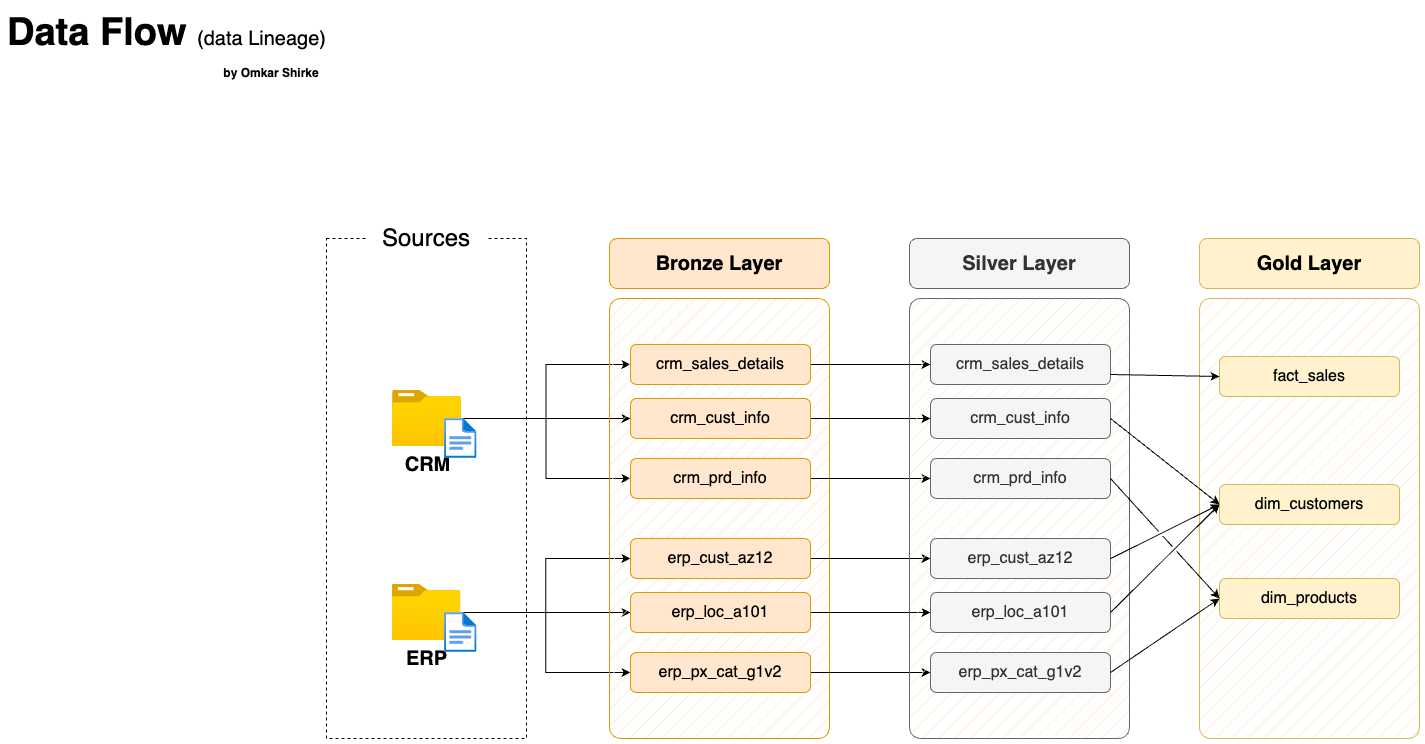

The diagram above was exported from draw.io. Its source (the exported page's mxGraphModel, read from the mxfile embedded in the PNG):
<mxGraphModel dx="704" dy="835" grid="1" gridSize="10" guides="1" tooltips="1" connect="1" arrows="1" fold="1" page="1" pageScale="1" pageWidth="1920" pageHeight="1200" math="0" shadow="0">
  <root>
    <mxCell id="PmAsDYt7ePFWswJWPdAt-0" />
    <mxCell id="PmAsDYt7ePFWswJWPdAt-1" parent="PmAsDYt7ePFWswJWPdAt-0" />
    <mxCell id="N5Wro9hiEPlnRRx0mENQ-124" value="&lt;font style=&quot;&quot;&gt;&lt;b&gt;Data Flow &lt;/b&gt;&lt;font style=&quot;font-size: 20px;&quot;&gt;(data Lineage)&lt;/font&gt;&lt;br style=&quot;font-size: 38px;&quot;&gt;&lt;/font&gt;" style="text;html=1;strokeColor=none;fillColor=none;align=left;verticalAlign=middle;whiteSpace=wrap;rounded=0;fontSize=38;fontFamily=Helvetica;" parent="PmAsDYt7ePFWswJWPdAt-1" vertex="1">
      <mxGeometry x="69" y="47" width="396" height="54" as="geometry" />
    </mxCell>
    <mxCell id="n8bJTZ1ovyGtcUzWuUE2-2" value="" style="rounded=0;whiteSpace=wrap;html=1;fillColor=none;dashed=1;" parent="PmAsDYt7ePFWswJWPdAt-1" vertex="1">
      <mxGeometry x="390" y="280" width="200" height="500" as="geometry" />
    </mxCell>
    <mxCell id="n8bJTZ1ovyGtcUzWuUE2-3" value="&lt;font style=&quot;font-size: 24px;&quot;&gt;Sources&lt;/font&gt;" style="rounded=1;whiteSpace=wrap;html=1;strokeColor=none;" parent="PmAsDYt7ePFWswJWPdAt-1" vertex="1">
      <mxGeometry x="430" y="260" width="120" height="40" as="geometry" />
    </mxCell>
    <mxCell id="D8R9sGTT4eO_Y8YIvJOX-3" style="edgeStyle=orthogonalEdgeStyle;rounded=0;orthogonalLoop=1;jettySize=auto;html=1;entryX=0;entryY=0.5;entryDx=0;entryDy=0;" parent="PmAsDYt7ePFWswJWPdAt-1" source="4ZKNdrfmacIxx5nxEuMF-0" target="hnOc7kBfibrwKYlpnwC0-0" edge="1">
      <mxGeometry relative="1" as="geometry" />
    </mxCell>
    <mxCell id="D8R9sGTT4eO_Y8YIvJOX-4" style="edgeStyle=orthogonalEdgeStyle;rounded=0;orthogonalLoop=1;jettySize=auto;html=1;entryX=0;entryY=0.5;entryDx=0;entryDy=0;" parent="PmAsDYt7ePFWswJWPdAt-1" source="4ZKNdrfmacIxx5nxEuMF-0" target="5szykNnx05lKGsdo6Biz-0" edge="1">
      <mxGeometry relative="1" as="geometry" />
    </mxCell>
    <mxCell id="D8R9sGTT4eO_Y8YIvJOX-5" style="edgeStyle=orthogonalEdgeStyle;rounded=0;orthogonalLoop=1;jettySize=auto;html=1;entryX=0;entryY=0.5;entryDx=0;entryDy=0;" parent="PmAsDYt7ePFWswJWPdAt-1" source="4ZKNdrfmacIxx5nxEuMF-0" target="hnOc7kBfibrwKYlpnwC0-1" edge="1">
      <mxGeometry relative="1" as="geometry" />
    </mxCell>
    <mxCell id="4ZKNdrfmacIxx5nxEuMF-0" value="&lt;font style=&quot;font-size: 20px;&quot;&gt;&lt;b&gt;CRM&lt;/b&gt;&lt;/font&gt;" style="image;aspect=fixed;html=1;points=[];align=center;fontSize=12;image=img/lib/azure2/general/Folder_Blank.svg;" parent="PmAsDYt7ePFWswJWPdAt-1" vertex="1">
      <mxGeometry x="456" y="432" width="69" height="56.00000000000001" as="geometry" />
    </mxCell>
    <mxCell id="-fXMBUoAsH7tqhl6yJGk-2" style="edgeStyle=orthogonalEdgeStyle;rounded=0;orthogonalLoop=1;jettySize=auto;html=1;entryX=0;entryY=0.5;entryDx=0;entryDy=0;" parent="PmAsDYt7ePFWswJWPdAt-1" source="4ZKNdrfmacIxx5nxEuMF-4" target="D8R9sGTT4eO_Y8YIvJOX-8" edge="1">
      <mxGeometry relative="1" as="geometry" />
    </mxCell>
    <mxCell id="-fXMBUoAsH7tqhl6yJGk-3" style="edgeStyle=orthogonalEdgeStyle;rounded=0;orthogonalLoop=1;jettySize=auto;html=1;entryX=0;entryY=0.5;entryDx=0;entryDy=0;" parent="PmAsDYt7ePFWswJWPdAt-1" source="4ZKNdrfmacIxx5nxEuMF-4" target="D8R9sGTT4eO_Y8YIvJOX-6" edge="1">
      <mxGeometry relative="1" as="geometry" />
    </mxCell>
    <mxCell id="-fXMBUoAsH7tqhl6yJGk-4" style="edgeStyle=orthogonalEdgeStyle;rounded=0;orthogonalLoop=1;jettySize=auto;html=1;" parent="PmAsDYt7ePFWswJWPdAt-1" source="4ZKNdrfmacIxx5nxEuMF-4" target="D8R9sGTT4eO_Y8YIvJOX-7" edge="1">
      <mxGeometry relative="1" as="geometry" />
    </mxCell>
    <mxCell id="4ZKNdrfmacIxx5nxEuMF-4" value="&lt;font style=&quot;font-size: 20px;&quot;&gt;&lt;b&gt;ERP&lt;/b&gt;&lt;/font&gt;" style="image;aspect=fixed;html=1;points=[];align=center;fontSize=12;image=img/lib/azure2/general/Folder_Blank.svg;" parent="PmAsDYt7ePFWswJWPdAt-1" vertex="1">
      <mxGeometry x="455.5" y="626" width="69" height="56.00000000000001" as="geometry" />
    </mxCell>
    <mxCell id="4ZKNdrfmacIxx5nxEuMF-5" value="" style="rounded=1;whiteSpace=wrap;html=1;fillColor=#ffe6cc;strokeColor=#d79b00;fillStyle=hatch;arcSize=5;" parent="PmAsDYt7ePFWswJWPdAt-1" vertex="1">
      <mxGeometry x="673" y="340" width="220" height="440" as="geometry" />
    </mxCell>
    <mxCell id="4ZKNdrfmacIxx5nxEuMF-6" value="Bronze Layer" style="rounded=1;whiteSpace=wrap;html=1;fillColor=#ffe6cc;strokeColor=#d79b00;fontSize=20;fontStyle=1" parent="PmAsDYt7ePFWswJWPdAt-1" vertex="1">
      <mxGeometry x="673" y="280" width="220" height="50" as="geometry" />
    </mxCell>
    <mxCell id="-fXMBUoAsH7tqhl6yJGk-13" style="edgeStyle=orthogonalEdgeStyle;rounded=0;orthogonalLoop=1;jettySize=auto;html=1;entryX=0;entryY=0.5;entryDx=0;entryDy=0;" parent="PmAsDYt7ePFWswJWPdAt-1" source="5szykNnx05lKGsdo6Biz-0" target="-fXMBUoAsH7tqhl6yJGk-7" edge="1">
      <mxGeometry relative="1" as="geometry" />
    </mxCell>
    <mxCell id="5szykNnx05lKGsdo6Biz-0" value="crm_sales_details" style="rounded=1;whiteSpace=wrap;html=1;fillColor=#ffe6cc;strokeColor=#d79b00;fontSize=16;fontStyle=0" parent="PmAsDYt7ePFWswJWPdAt-1" vertex="1">
      <mxGeometry x="694" y="386" width="180" height="40" as="geometry" />
    </mxCell>
    <mxCell id="-fXMBUoAsH7tqhl6yJGk-14" style="edgeStyle=orthogonalEdgeStyle;rounded=0;orthogonalLoop=1;jettySize=auto;html=1;" parent="PmAsDYt7ePFWswJWPdAt-1" source="hnOc7kBfibrwKYlpnwC0-0" target="-fXMBUoAsH7tqhl6yJGk-8" edge="1">
      <mxGeometry relative="1" as="geometry" />
    </mxCell>
    <mxCell id="hnOc7kBfibrwKYlpnwC0-0" value="crm_cust_info" style="rounded=1;whiteSpace=wrap;html=1;fillColor=#ffe6cc;strokeColor=#d79b00;fontSize=16;fontStyle=0" parent="PmAsDYt7ePFWswJWPdAt-1" vertex="1">
      <mxGeometry x="694" y="440" width="180" height="40" as="geometry" />
    </mxCell>
    <mxCell id="-fXMBUoAsH7tqhl6yJGk-15" style="edgeStyle=orthogonalEdgeStyle;rounded=0;orthogonalLoop=1;jettySize=auto;html=1;entryX=0;entryY=0.5;entryDx=0;entryDy=0;" parent="PmAsDYt7ePFWswJWPdAt-1" source="hnOc7kBfibrwKYlpnwC0-1" target="-fXMBUoAsH7tqhl6yJGk-9" edge="1">
      <mxGeometry relative="1" as="geometry" />
    </mxCell>
    <mxCell id="hnOc7kBfibrwKYlpnwC0-1" value="crm_prd_info" style="rounded=1;whiteSpace=wrap;html=1;fillColor=#ffe6cc;strokeColor=#d79b00;fontSize=16;fontStyle=0" parent="PmAsDYt7ePFWswJWPdAt-1" vertex="1">
      <mxGeometry x="694" y="500" width="180" height="40" as="geometry" />
    </mxCell>
    <mxCell id="-fXMBUoAsH7tqhl6yJGk-16" style="edgeStyle=orthogonalEdgeStyle;rounded=0;orthogonalLoop=1;jettySize=auto;html=1;entryX=0;entryY=0.5;entryDx=0;entryDy=0;" parent="PmAsDYt7ePFWswJWPdAt-1" source="D8R9sGTT4eO_Y8YIvJOX-6" target="-fXMBUoAsH7tqhl6yJGk-10" edge="1">
      <mxGeometry relative="1" as="geometry" />
    </mxCell>
    <mxCell id="D8R9sGTT4eO_Y8YIvJOX-6" value="erp_cust_az12" style="rounded=1;whiteSpace=wrap;html=1;fillColor=#ffe6cc;strokeColor=#d79b00;fontSize=16;fontStyle=0" parent="PmAsDYt7ePFWswJWPdAt-1" vertex="1">
      <mxGeometry x="694" y="580" width="180" height="40" as="geometry" />
    </mxCell>
    <mxCell id="-fXMBUoAsH7tqhl6yJGk-17" style="edgeStyle=orthogonalEdgeStyle;rounded=0;orthogonalLoop=1;jettySize=auto;html=1;entryX=0;entryY=0.5;entryDx=0;entryDy=0;" parent="PmAsDYt7ePFWswJWPdAt-1" source="D8R9sGTT4eO_Y8YIvJOX-7" target="-fXMBUoAsH7tqhl6yJGk-11" edge="1">
      <mxGeometry relative="1" as="geometry" />
    </mxCell>
    <mxCell id="D8R9sGTT4eO_Y8YIvJOX-7" value="erp_loc_a101" style="rounded=1;whiteSpace=wrap;html=1;fillColor=#ffe6cc;strokeColor=#d79b00;fontSize=16;fontStyle=0" parent="PmAsDYt7ePFWswJWPdAt-1" vertex="1">
      <mxGeometry x="694" y="634" width="180" height="40" as="geometry" />
    </mxCell>
    <mxCell id="-fXMBUoAsH7tqhl6yJGk-18" style="edgeStyle=orthogonalEdgeStyle;rounded=0;orthogonalLoop=1;jettySize=auto;html=1;entryX=0;entryY=0.5;entryDx=0;entryDy=0;" parent="PmAsDYt7ePFWswJWPdAt-1" source="D8R9sGTT4eO_Y8YIvJOX-8" target="-fXMBUoAsH7tqhl6yJGk-12" edge="1">
      <mxGeometry relative="1" as="geometry" />
    </mxCell>
    <mxCell id="D8R9sGTT4eO_Y8YIvJOX-8" value="erp_px_cat_g1v2" style="rounded=1;whiteSpace=wrap;html=1;fillColor=#ffe6cc;strokeColor=#d79b00;fontSize=16;fontStyle=0" parent="PmAsDYt7ePFWswJWPdAt-1" vertex="1">
      <mxGeometry x="694" y="694" width="180" height="40" as="geometry" />
    </mxCell>
    <mxCell id="-fXMBUoAsH7tqhl6yJGk-5" value="" style="rounded=1;whiteSpace=wrap;html=1;fillColor=#f5f5f5;strokeColor=#666666;fillStyle=hatch;arcSize=5;fontColor=#333333;" parent="PmAsDYt7ePFWswJWPdAt-1" vertex="1">
      <mxGeometry x="973" y="340" width="220" height="440" as="geometry" />
    </mxCell>
    <mxCell id="-fXMBUoAsH7tqhl6yJGk-6" value="Silver Layer" style="rounded=1;whiteSpace=wrap;html=1;fillColor=#f5f5f5;strokeColor=#666666;fontSize=20;fontStyle=1;fontColor=#333333;" parent="PmAsDYt7ePFWswJWPdAt-1" vertex="1">
      <mxGeometry x="973" y="280" width="220" height="50" as="geometry" />
    </mxCell>
    <mxCell id="-fXMBUoAsH7tqhl6yJGk-7" value="crm_sales_details" style="rounded=1;whiteSpace=wrap;html=1;fillColor=#f5f5f5;strokeColor=#666666;fontSize=16;fontStyle=0;fontColor=#333333;" parent="PmAsDYt7ePFWswJWPdAt-1" vertex="1">
      <mxGeometry x="994" y="386" width="180" height="40" as="geometry" />
    </mxCell>
    <mxCell id="-fXMBUoAsH7tqhl6yJGk-8" value="crm_cust_info" style="rounded=1;whiteSpace=wrap;html=1;fillColor=#f5f5f5;strokeColor=#666666;fontSize=16;fontStyle=0;fontColor=#333333;" parent="PmAsDYt7ePFWswJWPdAt-1" vertex="1">
      <mxGeometry x="994" y="440" width="180" height="40" as="geometry" />
    </mxCell>
    <mxCell id="-fXMBUoAsH7tqhl6yJGk-9" value="crm_prd_info" style="rounded=1;whiteSpace=wrap;html=1;fillColor=#f5f5f5;strokeColor=#666666;fontSize=16;fontStyle=0;fontColor=#333333;" parent="PmAsDYt7ePFWswJWPdAt-1" vertex="1">
      <mxGeometry x="994" y="500" width="180" height="40" as="geometry" />
    </mxCell>
    <mxCell id="-fXMBUoAsH7tqhl6yJGk-10" value="erp_cust_az12" style="rounded=1;whiteSpace=wrap;html=1;fillColor=#f5f5f5;strokeColor=#666666;fontSize=16;fontStyle=0;fontColor=#333333;" parent="PmAsDYt7ePFWswJWPdAt-1" vertex="1">
      <mxGeometry x="994" y="580" width="180" height="40" as="geometry" />
    </mxCell>
    <mxCell id="-fXMBUoAsH7tqhl6yJGk-11" value="erp_loc_a101" style="rounded=1;whiteSpace=wrap;html=1;fillColor=#f5f5f5;strokeColor=#666666;fontSize=16;fontStyle=0;fontColor=#333333;" parent="PmAsDYt7ePFWswJWPdAt-1" vertex="1">
      <mxGeometry x="994" y="634" width="180" height="40" as="geometry" />
    </mxCell>
    <mxCell id="-fXMBUoAsH7tqhl6yJGk-12" value="erp_px_cat_g1v2" style="rounded=1;whiteSpace=wrap;html=1;fillColor=#f5f5f5;strokeColor=#666666;fontSize=16;fontStyle=0;fontColor=#333333;" parent="PmAsDYt7ePFWswJWPdAt-1" vertex="1">
      <mxGeometry x="994" y="694" width="180" height="40" as="geometry" />
    </mxCell>
    <mxCell id="-fXMBUoAsH7tqhl6yJGk-19" value="" style="rounded=1;whiteSpace=wrap;html=1;fillColor=#fff2cc;strokeColor=#d6b656;fillStyle=hatch;arcSize=5;" parent="PmAsDYt7ePFWswJWPdAt-1" vertex="1">
      <mxGeometry x="1263" y="340" width="220" height="440" as="geometry" />
    </mxCell>
    <mxCell id="-fXMBUoAsH7tqhl6yJGk-20" value="Gold Layer" style="rounded=1;whiteSpace=wrap;html=1;fillColor=#fff2cc;strokeColor=#d6b656;fontSize=20;fontStyle=1;" parent="PmAsDYt7ePFWswJWPdAt-1" vertex="1">
      <mxGeometry x="1263" y="280" width="220" height="50" as="geometry" />
    </mxCell>
    <mxCell id="-fXMBUoAsH7tqhl6yJGk-21" value="fact_sales" style="rounded=1;whiteSpace=wrap;html=1;fillColor=#fff2cc;strokeColor=#d6b656;fontSize=16;fontStyle=0;" parent="PmAsDYt7ePFWswJWPdAt-1" vertex="1">
      <mxGeometry x="1283" y="398" width="180" height="40" as="geometry" />
    </mxCell>
    <mxCell id="-fXMBUoAsH7tqhl6yJGk-22" value="dim_customers" style="rounded=1;whiteSpace=wrap;html=1;fillColor=#fff2cc;strokeColor=#d6b656;fontSize=16;fontStyle=0;" parent="PmAsDYt7ePFWswJWPdAt-1" vertex="1">
      <mxGeometry x="1283" y="526" width="180" height="40" as="geometry" />
    </mxCell>
    <mxCell id="-fXMBUoAsH7tqhl6yJGk-23" value="dim_products" style="rounded=1;whiteSpace=wrap;html=1;fillColor=#fff2cc;strokeColor=#d6b656;fontSize=16;fontStyle=0;" parent="PmAsDYt7ePFWswJWPdAt-1" vertex="1">
      <mxGeometry x="1283" y="620" width="180" height="40" as="geometry" />
    </mxCell>
    <mxCell id="rLLwbepbl8jkTRF7aM6J-0" value="" style="endArrow=classic;html=1;rounded=0;exitX=1;exitY=0.75;exitDx=0;exitDy=0;entryX=0;entryY=0.5;entryDx=0;entryDy=0;" parent="PmAsDYt7ePFWswJWPdAt-1" source="-fXMBUoAsH7tqhl6yJGk-7" target="-fXMBUoAsH7tqhl6yJGk-21" edge="1">
      <mxGeometry width="50" height="50" relative="1" as="geometry">
        <mxPoint x="1203" y="510" as="sourcePoint" />
        <mxPoint x="1253" y="460" as="targetPoint" />
      </mxGeometry>
    </mxCell>
    <mxCell id="rLLwbepbl8jkTRF7aM6J-2" value="" style="endArrow=classic;html=1;rounded=0;exitX=1;exitY=0.5;exitDx=0;exitDy=0;entryX=0;entryY=0.5;entryDx=0;entryDy=0;jumpStyle=gap;" parent="PmAsDYt7ePFWswJWPdAt-1" source="-fXMBUoAsH7tqhl6yJGk-8" target="-fXMBUoAsH7tqhl6yJGk-22" edge="1">
      <mxGeometry width="50" height="50" relative="1" as="geometry">
        <mxPoint x="1184" y="426" as="sourcePoint" />
        <mxPoint x="1303" y="430" as="targetPoint" />
      </mxGeometry>
    </mxCell>
    <mxCell id="rLLwbepbl8jkTRF7aM6J-3" value="" style="endArrow=classic;html=1;rounded=0;exitX=1;exitY=0.5;exitDx=0;exitDy=0;entryX=0;entryY=0.5;entryDx=0;entryDy=0;jumpStyle=gap;" parent="PmAsDYt7ePFWswJWPdAt-1" source="-fXMBUoAsH7tqhl6yJGk-10" target="-fXMBUoAsH7tqhl6yJGk-22" edge="1">
      <mxGeometry width="50" height="50" relative="1" as="geometry">
        <mxPoint x="1184" y="470" as="sourcePoint" />
        <mxPoint x="1293" y="556" as="targetPoint" />
      </mxGeometry>
    </mxCell>
    <mxCell id="rLLwbepbl8jkTRF7aM6J-4" value="" style="endArrow=classic;html=1;rounded=0;exitX=1;exitY=0.5;exitDx=0;exitDy=0;entryX=0;entryY=0.5;entryDx=0;entryDy=0;jumpStyle=gap;" parent="PmAsDYt7ePFWswJWPdAt-1" source="-fXMBUoAsH7tqhl6yJGk-11" target="-fXMBUoAsH7tqhl6yJGk-22" edge="1">
      <mxGeometry width="50" height="50" relative="1" as="geometry">
        <mxPoint x="1184" y="610" as="sourcePoint" />
        <mxPoint x="1293" y="556" as="targetPoint" />
      </mxGeometry>
    </mxCell>
    <mxCell id="_nexJ7K3K1sAFrfDnuwc-0" value="" style="endArrow=classic;html=1;rounded=0;exitX=1;exitY=0.5;exitDx=0;exitDy=0;entryX=0;entryY=0.5;entryDx=0;entryDy=0;jumpStyle=gap;" parent="PmAsDYt7ePFWswJWPdAt-1" source="-fXMBUoAsH7tqhl6yJGk-9" target="-fXMBUoAsH7tqhl6yJGk-23" edge="1">
      <mxGeometry width="50" height="50" relative="1" as="geometry">
        <mxPoint x="1184" y="470" as="sourcePoint" />
        <mxPoint x="1293" y="556" as="targetPoint" />
      </mxGeometry>
    </mxCell>
    <mxCell id="_nexJ7K3K1sAFrfDnuwc-1" value="" style="endArrow=classic;html=1;rounded=0;exitX=1;exitY=0.5;exitDx=0;exitDy=0;entryX=0;entryY=0.5;entryDx=0;entryDy=0;jumpStyle=gap;" parent="PmAsDYt7ePFWswJWPdAt-1" source="-fXMBUoAsH7tqhl6yJGk-12" target="-fXMBUoAsH7tqhl6yJGk-23" edge="1">
      <mxGeometry width="50" height="50" relative="1" as="geometry">
        <mxPoint x="1184" y="530" as="sourcePoint" />
        <mxPoint x="1293" y="650" as="targetPoint" />
      </mxGeometry>
    </mxCell>
    <mxCell id="hYor6iIa-aKugMJ0ksJW-2" value="" style="image;aspect=fixed;html=1;points=[];align=center;fontSize=12;image=img/lib/azure2/general/File.svg;" parent="PmAsDYt7ePFWswJWPdAt-1" vertex="1">
      <mxGeometry x="508.12" y="460" width="32.46" height="40" as="geometry" />
    </mxCell>
    <mxCell id="hYor6iIa-aKugMJ0ksJW-4" value="" style="image;aspect=fixed;html=1;points=[];align=center;fontSize=12;image=img/lib/azure2/general/File.svg;" parent="PmAsDYt7ePFWswJWPdAt-1" vertex="1">
      <mxGeometry x="508.12" y="654" width="32.46" height="40" as="geometry" />
    </mxCell>
    <mxCell id="J33PupuWuBzYslnEObKD-0" value="&lt;b&gt;by Omkar Shirke&lt;/b&gt;" style="text;html=1;align=center;verticalAlign=middle;whiteSpace=wrap;rounded=0;" vertex="1" parent="PmAsDYt7ePFWswJWPdAt-1">
      <mxGeometry x="270" y="100" width="130" height="30" as="geometry" />
    </mxCell>
  </root>
</mxGraphModel>